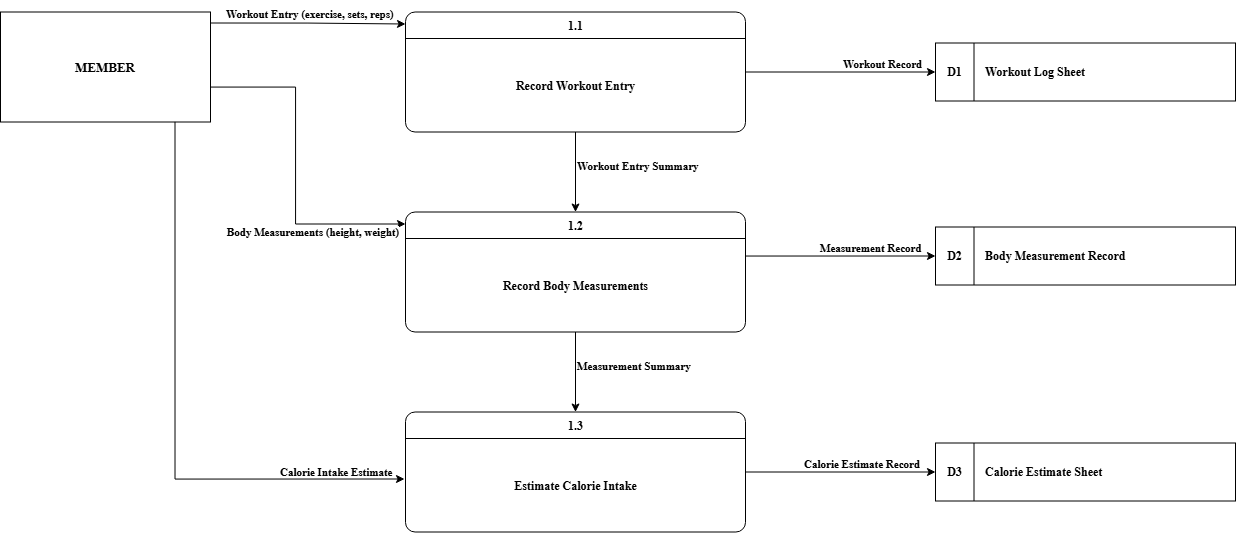

The diagram above was exported from draw.io. Its source (the exported page's mxGraphModel, read from the mxfile embedded in the PNG):
<mxGraphModel dx="1885" dy="1036" grid="1" gridSize="10" guides="1" tooltips="1" connect="1" arrows="1" fold="1" page="1" pageScale="1" pageWidth="1400" pageHeight="900" math="0" shadow="0">
  <root>
    <mxCell id="0" />
    <mxCell id="1" parent="0" />
    <mxCell id="c4" parent="1" style="rounded=0;whiteSpace=wrap;html=1;fontFamily=Times New Roman;fontSize=13;fontStyle=1;fillColor=#FFFFFF;strokeColor=#000000;" value="MEMBER" vertex="1">
      <mxGeometry height="110" width="210" x="65" y="90" as="geometry" />
    </mxCell>
    <mxCell id="c5" parent="1" style="rounded=1;arcSize=8;whiteSpace=wrap;html=1;fillColor=#FFFFFF;strokeColor=#000000;" value="" vertex="1">
      <mxGeometry height="120" width="340" x="470" y="90" as="geometry" />
    </mxCell>
    <mxCell id="c6" parent="1" style="text;html=1;align=center;verticalAlign=middle;fontFamily=Times New Roman;fontSize=12;fontStyle=1;strokeColor=none;fillColor=none;" value="1.1" vertex="1">
      <mxGeometry height="20" width="328" x="476" y="94" as="geometry" />
    </mxCell>
    <mxCell id="c7" parent="1" style="text;html=1;align=center;verticalAlign=middle;fontFamily=Times New Roman;fontSize=12;fontStyle=1;strokeColor=none;fillColor=none;" value="Record Workout Entry" vertex="1">
      <mxGeometry height="84" width="328" x="476" y="122" as="geometry" />
    </mxCell>
    <mxCell id="c8" parent="1" style="line;strokeWidth=1;html=1;strokeColor=#000000;" value="" vertex="1">
      <mxGeometry height="1" width="340" x="470" y="116" as="geometry" />
    </mxCell>
    <mxCell id="c9" parent="1" style="rounded=1;arcSize=8;whiteSpace=wrap;html=1;fillColor=#FFFFFF;strokeColor=#000000;" value="" vertex="1">
      <mxGeometry height="120" width="340" x="470" y="290" as="geometry" />
    </mxCell>
    <mxCell id="c10" parent="1" style="text;html=1;align=center;verticalAlign=middle;fontFamily=Times New Roman;fontSize=12;fontStyle=1;strokeColor=none;fillColor=none;" value="1.2" vertex="1">
      <mxGeometry height="20" width="328" x="476" y="294" as="geometry" />
    </mxCell>
    <mxCell id="c11" parent="1" style="text;html=1;align=center;verticalAlign=middle;fontFamily=Times New Roman;fontSize=12;fontStyle=1;strokeColor=none;fillColor=none;" value="Record Body Measurements" vertex="1">
      <mxGeometry height="84" width="328" x="476" y="322" as="geometry" />
    </mxCell>
    <mxCell id="c12" parent="1" style="line;strokeWidth=1;html=1;strokeColor=#000000;" value="" vertex="1">
      <mxGeometry height="1" width="340" x="470" y="316" as="geometry" />
    </mxCell>
    <mxCell id="c13" parent="1" style="rounded=1;arcSize=8;whiteSpace=wrap;html=1;fillColor=#FFFFFF;strokeColor=#000000;" value="" vertex="1">
      <mxGeometry height="120" width="340" x="470" y="490" as="geometry" />
    </mxCell>
    <mxCell id="c14" parent="1" style="text;html=1;align=center;verticalAlign=middle;fontFamily=Times New Roman;fontSize=12;fontStyle=1;strokeColor=none;fillColor=none;" value="1.3" vertex="1">
      <mxGeometry height="20" width="328" x="476" y="494" as="geometry" />
    </mxCell>
    <mxCell id="c15" parent="1" style="text;html=1;align=center;verticalAlign=middle;fontFamily=Times New Roman;fontSize=12;fontStyle=1;strokeColor=none;fillColor=none;" value="Estimate Calorie Intake" vertex="1">
      <mxGeometry height="84" width="328" x="476" y="522" as="geometry" />
    </mxCell>
    <mxCell id="c16" parent="1" style="line;strokeWidth=1;html=1;strokeColor=#000000;" value="" vertex="1">
      <mxGeometry height="1" width="340" x="470" y="516" as="geometry" />
    </mxCell>
    <mxCell id="c17" parent="1" style="rounded=0;whiteSpace=wrap;html=1;fontFamily=Times New Roman;fontSize=12;fontStyle=1;fillColor=#FFFFFF;strokeColor=#000000;align=left;spacingLeft=48;" value="Workout Log Sheet" vertex="1">
      <mxGeometry height="58" width="300" x="1000" y="121" as="geometry" />
    </mxCell>
    <mxCell id="c18" parent="1" style="text;html=1;align=center;verticalAlign=middle;fontFamily=Times New Roman;fontSize=12;fontStyle=1;strokeColor=none;fillColor=none;" value="D1" vertex="1">
      <mxGeometry height="58" width="38" x="1000" y="121" as="geometry" />
    </mxCell>
    <mxCell id="c19" parent="1" style="line;strokeWidth=1;html=1;strokeColor=#000000;direction=north;" value="" vertex="1">
      <mxGeometry height="58" width="1" x="1038" y="121" as="geometry" />
    </mxCell>
    <mxCell id="c20" parent="1" style="rounded=0;whiteSpace=wrap;html=1;fontFamily=Times New Roman;fontSize=12;fontStyle=1;fillColor=#FFFFFF;strokeColor=#000000;align=left;spacingLeft=48;" value="Body Measurement Record" vertex="1">
      <mxGeometry height="58" width="300" x="1000" y="305" as="geometry" />
    </mxCell>
    <mxCell id="c21" parent="1" style="text;html=1;align=center;verticalAlign=middle;fontFamily=Times New Roman;fontSize=12;fontStyle=1;strokeColor=none;fillColor=none;" value="D2" vertex="1">
      <mxGeometry height="58" width="38" x="1000" y="305" as="geometry" />
    </mxCell>
    <mxCell id="c22" parent="1" style="line;strokeWidth=1;html=1;strokeColor=#000000;direction=north;" value="" vertex="1">
      <mxGeometry height="58" width="1" x="1038" y="305" as="geometry" />
    </mxCell>
    <mxCell id="c23" parent="1" style="rounded=0;whiteSpace=wrap;html=1;fontFamily=Times New Roman;fontSize=12;fontStyle=1;fillColor=#FFFFFF;strokeColor=#000000;align=left;spacingLeft=48;" value="Calorie Estimate Sheet" vertex="1">
      <mxGeometry height="58" width="300" x="1000" y="521" as="geometry" />
    </mxCell>
    <mxCell id="c24" parent="1" style="text;html=1;align=center;verticalAlign=middle;fontFamily=Times New Roman;fontSize=12;fontStyle=1;strokeColor=none;fillColor=none;" value="D3" vertex="1">
      <mxGeometry height="58" width="38" x="1000" y="521" as="geometry" />
    </mxCell>
    <mxCell id="c25" parent="1" style="line;strokeWidth=1;html=1;strokeColor=#000000;direction=north;" value="" vertex="1">
      <mxGeometry height="58" width="1" x="1038" y="521" as="geometry" />
    </mxCell>
    <mxCell id="c26" edge="1" parent="1" source="c4" style="edgeStyle=orthogonalEdgeStyle;rounded=0;html=1;endArrow=classic;endFill=1;fontFamily=Times New Roman;fontSize=11;fontStyle=1;labelBackgroundColor=#FFFFFF;strokeColor=#000000;exitX=1.0;exitY=0.1;exitDx=0;exitDy=0;entryX=0.0;entryY=0.1;entryDx=0;entryDy=0;" target="c5" value="">
      <mxGeometry relative="1" as="geometry" />
    </mxCell>
    <mxCell id="c27" edge="1" parent="1" source="c4" style="edgeStyle=orthogonalEdgeStyle;rounded=0;html=1;endArrow=classic;endFill=1;fontFamily=Times New Roman;fontSize=11;fontStyle=1;labelBackgroundColor=#FFFFFF;strokeColor=#000000;exitX=1.0;exitY=0.5;exitDx=0;exitDy=0;entryX=0.0;entryY=0.1;entryDx=0;entryDy=0;" target="c9" value="">
      <mxGeometry relative="1" as="geometry">
        <Array as="points">
          <mxPoint x="360" y="165.03" />
          <mxPoint x="360" y="302" />
        </Array>
      </mxGeometry>
    </mxCell>
    <mxCell id="c28" edge="1" parent="1" style="edgeStyle=orthogonalEdgeStyle;rounded=0;html=1;endArrow=classic;endFill=1;fontFamily=Times New Roman;fontSize=11;fontStyle=1;labelBackgroundColor=#FFFFFF;strokeColor=#000000;entryX=0;entryY=0.5;entryDx=0;entryDy=0;exitX=0.831;exitY=1.026;exitDx=0;exitDy=0;exitPerimeter=0;" value="">
      <mxGeometry relative="1" as="geometry">
        <Array as="points">
          <mxPoint x="239.49" y="557" />
        </Array>
        <mxPoint x="239.51" y="199.86" as="sourcePoint" />
        <mxPoint x="469" y="557" as="targetPoint" />
      </mxGeometry>
    </mxCell>
    <mxCell id="c29" edge="1" parent="1" source="c5" style="edgeStyle=orthogonalEdgeStyle;rounded=0;html=1;endArrow=classic;endFill=1;fontFamily=Times New Roman;fontSize=11;fontStyle=1;labelBackgroundColor=#FFFFFF;strokeColor=#000000;exitX=1.0;exitY=0.5;exitDx=0;exitDy=0;entryX=0.0;entryY=0.5;entryDx=0;entryDy=0;" target="c17" value="">
      <mxGeometry relative="1" as="geometry" />
    </mxCell>
    <mxCell id="c30" edge="1" parent="1" source="c9" style="edgeStyle=orthogonalEdgeStyle;rounded=0;html=1;endArrow=classic;endFill=1;fontFamily=Times New Roman;fontSize=11;fontStyle=1;labelBackgroundColor=#FFFFFF;strokeColor=#000000;exitX=1.0;exitY=0.367;exitDx=0;exitDy=0;entryX=0.0;entryY=0.5;entryDx=0;entryDy=0;" target="c20" value="">
      <mxGeometry relative="1" as="geometry" />
    </mxCell>
    <mxCell id="c31" edge="1" parent="1" source="c13" style="edgeStyle=orthogonalEdgeStyle;rounded=0;html=1;endArrow=classic;endFill=1;fontFamily=Times New Roman;fontSize=11;fontStyle=1;labelBackgroundColor=#FFFFFF;strokeColor=#000000;exitX=1.0;exitY=0.5;exitDx=0;exitDy=0;entryX=0.0;entryY=0.5;entryDx=0;entryDy=0;" target="c23" value="">
      <mxGeometry relative="1" as="geometry" />
    </mxCell>
    <mxCell id="c32" edge="1" parent="1" source="c5" style="edgeStyle=orthogonalEdgeStyle;rounded=0;html=1;endArrow=classic;endFill=1;fontFamily=Times New Roman;fontSize=11;fontStyle=1;labelBackgroundColor=#FFFFFF;strokeColor=#000000;exitX=0.5;exitY=1.0;exitDx=0;exitDy=0;entryX=0.5;entryY=0.0;entryDx=0;entryDy=0;" target="c9" value="">
      <mxGeometry relative="1" as="geometry" />
    </mxCell>
    <mxCell id="c33" edge="1" parent="1" source="c9" style="edgeStyle=orthogonalEdgeStyle;rounded=0;html=1;endArrow=classic;endFill=1;fontFamily=Times New Roman;fontSize=11;fontStyle=1;labelBackgroundColor=#FFFFFF;strokeColor=#000000;exitX=0.5;exitY=1.0;exitDx=0;exitDy=0;entryX=0.5;entryY=0.0;entryDx=0;entryDy=0;" target="c13" value="">
      <mxGeometry relative="1" as="geometry" />
    </mxCell>
    <mxCell id="xgxvmTq3be-aqtz0cM24-1" parent="1" style="text;whiteSpace=wrap;html=1;" value="&lt;span style=&quot;color: rgb(0, 0, 0); font-family: &amp;quot;Times New Roman&amp;quot;; font-size: 11px; font-style: normal; font-variant-ligatures: normal; font-variant-caps: normal; font-weight: 700; letter-spacing: normal; orphans: 2; text-align: center; text-indent: 0px; text-transform: none; widows: 2; word-spacing: 0px; -webkit-text-stroke-width: 0px; white-space: nowrap; background-color: rgb(255, 255, 255); text-decoration-thickness: initial; text-decoration-style: initial; text-decoration-color: initial; display: inline !important; float: none;&quot;&gt;Calorie Intake Estimate&lt;/span&gt;" vertex="1">
      <mxGeometry height="40" width="150" x="343" y="536" as="geometry" />
    </mxCell>
    <mxCell id="xgxvmTq3be-aqtz0cM24-2" parent="1" style="text;whiteSpace=wrap;html=1;" value="&lt;span style=&quot;color: rgb(0, 0, 0); font-family: &amp;quot;Times New Roman&amp;quot;; font-size: 11px; font-style: normal; font-variant-ligatures: normal; font-variant-caps: normal; font-weight: 700; letter-spacing: normal; orphans: 2; text-align: center; text-indent: 0px; text-transform: none; widows: 2; word-spacing: 0px; -webkit-text-stroke-width: 0px; white-space: nowrap; background-color: rgb(255, 255, 255); text-decoration-thickness: initial; text-decoration-style: initial; text-decoration-color: initial; display: inline !important; float: none;&quot;&gt;Body Measurements (height, weight)&lt;/span&gt;" vertex="1">
      <mxGeometry height="40" width="210" x="290" y="296.5" as="geometry" />
    </mxCell>
    <mxCell id="xgxvmTq3be-aqtz0cM24-3" parent="1" style="text;whiteSpace=wrap;html=1;" value="&lt;span style=&quot;color: rgb(0, 0, 0); font-family: &amp;quot;Times New Roman&amp;quot;; font-size: 11px; font-style: normal; font-variant-ligatures: normal; font-variant-caps: normal; font-weight: 700; letter-spacing: normal; orphans: 2; text-align: center; text-indent: 0px; text-transform: none; widows: 2; word-spacing: 0px; -webkit-text-stroke-width: 0px; white-space: nowrap; background-color: rgb(255, 255, 255); text-decoration-thickness: initial; text-decoration-style: initial; text-decoration-color: initial; display: inline !important; float: none;&quot;&gt;Workout Entry (exercise, sets, reps)&lt;/span&gt;" vertex="1">
      <mxGeometry height="40" width="200" x="289" y="78" as="geometry" />
    </mxCell>
    <mxCell id="xgxvmTq3be-aqtz0cM24-5" parent="1" style="text;whiteSpace=wrap;html=1;" value="&lt;span style=&quot;color: rgb(0, 0, 0); font-family: &amp;quot;Times New Roman&amp;quot;; font-size: 11px; font-style: normal; font-variant-ligatures: normal; font-variant-caps: normal; font-weight: 700; letter-spacing: normal; orphans: 2; text-align: center; text-indent: 0px; text-transform: none; widows: 2; word-spacing: 0px; -webkit-text-stroke-width: 0px; white-space: nowrap; background-color: rgb(255, 255, 255); text-decoration-thickness: initial; text-decoration-style: initial; text-decoration-color: initial; display: inline !important; float: none;&quot;&gt;Workout Record&lt;/span&gt;" vertex="1">
      <mxGeometry height="40" width="110" x="906" y="128" as="geometry" />
    </mxCell>
    <mxCell id="xgxvmTq3be-aqtz0cM24-6" parent="1" style="text;whiteSpace=wrap;html=1;" value="&lt;span style=&quot;color: rgb(0, 0, 0); font-family: &amp;quot;Times New Roman&amp;quot;; font-size: 11px; font-style: normal; font-variant-ligatures: normal; font-variant-caps: normal; font-weight: 700; letter-spacing: normal; orphans: 2; text-align: center; text-indent: 0px; text-transform: none; widows: 2; word-spacing: 0px; -webkit-text-stroke-width: 0px; white-space: nowrap; background-color: rgb(255, 255, 255); text-decoration-thickness: initial; text-decoration-style: initial; text-decoration-color: initial; display: inline !important; float: none;&quot;&gt;Measurement Record&lt;/span&gt;" vertex="1">
      <mxGeometry height="40" width="140" x="883" y="312" as="geometry" />
    </mxCell>
    <mxCell id="xgxvmTq3be-aqtz0cM24-7" parent="1" style="text;whiteSpace=wrap;html=1;" value="&lt;span style=&quot;color: rgb(0, 0, 0); font-family: &amp;quot;Times New Roman&amp;quot;; font-size: 11px; font-style: normal; font-variant-ligatures: normal; font-variant-caps: normal; font-weight: 700; letter-spacing: normal; orphans: 2; text-align: center; text-indent: 0px; text-transform: none; widows: 2; word-spacing: 0px; -webkit-text-stroke-width: 0px; white-space: nowrap; background-color: rgb(255, 255, 255); text-decoration-thickness: initial; text-decoration-style: initial; text-decoration-color: initial; display: inline !important; float: none;&quot;&gt;Calorie Estimate Record&lt;/span&gt;" vertex="1">
      <mxGeometry height="40" width="150" x="867" y="528" as="geometry" />
    </mxCell>
    <mxCell id="xgxvmTq3be-aqtz0cM24-9" parent="1" style="text;whiteSpace=wrap;html=1;" value="&lt;span style=&quot;color: rgb(0, 0, 0); font-family: &amp;quot;Times New Roman&amp;quot;; font-size: 11px; font-style: normal; font-variant-ligatures: normal; font-variant-caps: normal; font-weight: 700; letter-spacing: normal; orphans: 2; text-align: center; text-indent: 0px; text-transform: none; widows: 2; word-spacing: 0px; -webkit-text-stroke-width: 0px; white-space: nowrap; background-color: rgb(255, 255, 255); text-decoration-thickness: initial; text-decoration-style: initial; text-decoration-color: initial; display: inline !important; float: none;&quot;&gt;Measurement Summary&lt;/span&gt;" vertex="1">
      <mxGeometry height="40" width="150" x="640" y="430" as="geometry" />
    </mxCell>
    <mxCell id="xgxvmTq3be-aqtz0cM24-10" parent="1" style="text;whiteSpace=wrap;html=1;" value="&lt;span style=&quot;color: rgb(0, 0, 0); font-family: &amp;quot;Times New Roman&amp;quot;; font-size: 11px; font-style: normal; font-variant-ligatures: normal; font-variant-caps: normal; font-weight: 700; letter-spacing: normal; orphans: 2; text-align: center; text-indent: 0px; text-transform: none; widows: 2; word-spacing: 0px; -webkit-text-stroke-width: 0px; white-space: nowrap; background-color: rgb(255, 255, 255); text-decoration-thickness: initial; text-decoration-style: initial; text-decoration-color: initial; display: inline !important; float: none;&quot;&gt;Workout Entry Summary&lt;/span&gt;" vertex="1">
      <mxGeometry height="40" width="160" x="640" y="230" as="geometry" />
    </mxCell>
  </root>
</mxGraphModel>